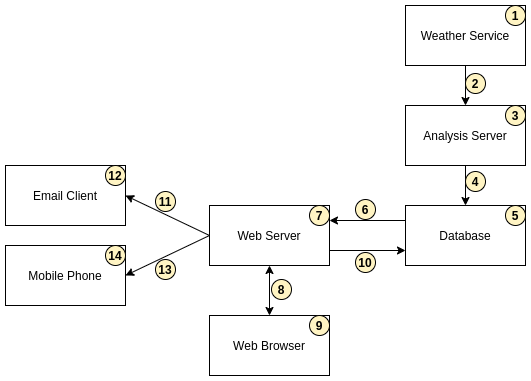

The diagram above was exported from draw.io. Its source (the exported page's mxGraphModel, read from the mxfile embedded in the PNG):
<mxGraphModel dx="1038" dy="585" grid="1" gridSize="10" guides="1" tooltips="1" connect="1" arrows="1" fold="1" page="1" pageScale="1" pageWidth="827" pageHeight="1169" math="0" shadow="0">
  <root>
    <mxCell id="0" />
    <mxCell id="1" parent="0" />
    <mxCell id="8EN2clXHJRKPVegi3fns-1" value="Web Browser" style="rounded=0;whiteSpace=wrap;html=1;fillColor=none;" parent="1" vertex="1">
      <mxGeometry x="294" y="390" width="120" height="60" as="geometry" />
    </mxCell>
    <mxCell id="8EN2clXHJRKPVegi3fns-2" value="Web Server" style="rounded=0;whiteSpace=wrap;html=1;fillColor=none;" parent="1" vertex="1">
      <mxGeometry x="294" y="280" width="120" height="60" as="geometry" />
    </mxCell>
    <mxCell id="KlYLaALlPv3RPNS1U20w-2" style="edgeStyle=orthogonalEdgeStyle;rounded=0;orthogonalLoop=1;jettySize=auto;html=1;exitX=0.5;exitY=1;exitDx=0;exitDy=0;entryX=0.5;entryY=0;entryDx=0;entryDy=0;" edge="1" parent="1" source="8EN2clXHJRKPVegi3fns-3" target="8EN2clXHJRKPVegi3fns-4">
      <mxGeometry relative="1" as="geometry" />
    </mxCell>
    <mxCell id="8EN2clXHJRKPVegi3fns-3" value="Analysis Server" style="rounded=0;whiteSpace=wrap;html=1;fillColor=none;" parent="1" vertex="1">
      <mxGeometry x="490" y="180" width="120" height="60" as="geometry" />
    </mxCell>
    <mxCell id="8EN2clXHJRKPVegi3fns-4" value="Database" style="rounded=0;whiteSpace=wrap;html=1;fillColor=none;" parent="1" vertex="1">
      <mxGeometry x="490" y="280" width="120" height="60" as="geometry" />
    </mxCell>
    <mxCell id="8EN2clXHJRKPVegi3fns-5" value="Email Client" style="rounded=0;whiteSpace=wrap;html=1;fillColor=none;" parent="1" vertex="1">
      <mxGeometry x="90" y="240" width="120" height="60" as="geometry" />
    </mxCell>
    <mxCell id="8EN2clXHJRKPVegi3fns-6" value="Mobile Phone" style="rounded=0;whiteSpace=wrap;html=1;fillColor=none;" parent="1" vertex="1">
      <mxGeometry x="90" y="320" width="120" height="60" as="geometry" />
    </mxCell>
    <mxCell id="KlYLaALlPv3RPNS1U20w-1" style="edgeStyle=orthogonalEdgeStyle;rounded=0;orthogonalLoop=1;jettySize=auto;html=1;exitX=0.5;exitY=1;exitDx=0;exitDy=0;entryX=0.5;entryY=0;entryDx=0;entryDy=0;" edge="1" parent="1" source="8EN2clXHJRKPVegi3fns-7" target="8EN2clXHJRKPVegi3fns-3">
      <mxGeometry relative="1" as="geometry" />
    </mxCell>
    <mxCell id="8EN2clXHJRKPVegi3fns-7" value="Weather Service" style="rounded=0;whiteSpace=wrap;html=1;fillColor=none;" parent="1" vertex="1">
      <mxGeometry x="490" y="80" width="120" height="60" as="geometry" />
    </mxCell>
    <mxCell id="KlYLaALlPv3RPNS1U20w-6" value="" style="endArrow=classic;html=1;exitX=0;exitY=0.25;exitDx=0;exitDy=0;entryX=1;entryY=0.25;entryDx=0;entryDy=0;" edge="1" parent="1" source="8EN2clXHJRKPVegi3fns-4" target="8EN2clXHJRKPVegi3fns-2">
      <mxGeometry width="50" height="50" relative="1" as="geometry">
        <mxPoint x="390" y="330" as="sourcePoint" />
        <mxPoint x="440" y="280" as="targetPoint" />
      </mxGeometry>
    </mxCell>
    <mxCell id="KlYLaALlPv3RPNS1U20w-7" value="" style="endArrow=classic;html=1;exitX=1;exitY=0.75;exitDx=0;exitDy=0;entryX=0;entryY=0.75;entryDx=0;entryDy=0;" edge="1" parent="1" source="8EN2clXHJRKPVegi3fns-2" target="8EN2clXHJRKPVegi3fns-4">
      <mxGeometry width="50" height="50" relative="1" as="geometry">
        <mxPoint x="500" y="305" as="sourcePoint" />
        <mxPoint x="424" y="305" as="targetPoint" />
      </mxGeometry>
    </mxCell>
    <mxCell id="KlYLaALlPv3RPNS1U20w-8" value="" style="endArrow=classic;startArrow=classic;html=1;exitX=0.5;exitY=0;exitDx=0;exitDy=0;entryX=0.5;entryY=1;entryDx=0;entryDy=0;" edge="1" parent="1" source="8EN2clXHJRKPVegi3fns-1" target="8EN2clXHJRKPVegi3fns-2">
      <mxGeometry width="50" height="50" relative="1" as="geometry">
        <mxPoint x="390" y="330" as="sourcePoint" />
        <mxPoint x="440" y="280" as="targetPoint" />
      </mxGeometry>
    </mxCell>
    <mxCell id="KlYLaALlPv3RPNS1U20w-9" value="" style="endArrow=classic;html=1;entryX=1;entryY=0.5;entryDx=0;entryDy=0;exitX=0;exitY=0.5;exitDx=0;exitDy=0;" edge="1" parent="1" source="8EN2clXHJRKPVegi3fns-2" target="8EN2clXHJRKPVegi3fns-5">
      <mxGeometry width="50" height="50" relative="1" as="geometry">
        <mxPoint x="390" y="330" as="sourcePoint" />
        <mxPoint x="440" y="280" as="targetPoint" />
      </mxGeometry>
    </mxCell>
    <mxCell id="KlYLaALlPv3RPNS1U20w-10" value="" style="endArrow=classic;html=1;entryX=1;entryY=0.5;entryDx=0;entryDy=0;exitX=0;exitY=0.5;exitDx=0;exitDy=0;" edge="1" parent="1" source="8EN2clXHJRKPVegi3fns-2" target="8EN2clXHJRKPVegi3fns-6">
      <mxGeometry width="50" height="50" relative="1" as="geometry">
        <mxPoint x="304" y="320" as="sourcePoint" />
        <mxPoint x="220" y="280" as="targetPoint" />
      </mxGeometry>
    </mxCell>
    <mxCell id="KlYLaALlPv3RPNS1U20w-11" value="&lt;b&gt;1&lt;/b&gt;" style="ellipse;whiteSpace=wrap;html=1;aspect=fixed;fillColor=#FFF4C3;align=center;" vertex="1" parent="1">
      <mxGeometry x="590" y="80" width="20" height="20" as="geometry" />
    </mxCell>
    <mxCell id="KlYLaALlPv3RPNS1U20w-12" value="&lt;b&gt;4&lt;/b&gt;" style="ellipse;whiteSpace=wrap;html=1;aspect=fixed;fillColor=#FFF4C3;align=center;" vertex="1" parent="1">
      <mxGeometry x="550" y="246" width="20" height="20" as="geometry" />
    </mxCell>
    <mxCell id="KlYLaALlPv3RPNS1U20w-13" value="&lt;b&gt;3&lt;/b&gt;" style="ellipse;whiteSpace=wrap;html=1;aspect=fixed;fillColor=#FFF4C3;align=center;" vertex="1" parent="1">
      <mxGeometry x="590" y="180" width="20" height="20" as="geometry" />
    </mxCell>
    <mxCell id="KlYLaALlPv3RPNS1U20w-14" value="&lt;b&gt;2&lt;/b&gt;" style="ellipse;whiteSpace=wrap;html=1;aspect=fixed;fillColor=#FFF4C3;align=center;" vertex="1" parent="1">
      <mxGeometry x="550" y="148" width="20" height="20" as="geometry" />
    </mxCell>
    <mxCell id="KlYLaALlPv3RPNS1U20w-18" value="&lt;b&gt;5&lt;/b&gt;" style="ellipse;whiteSpace=wrap;html=1;aspect=fixed;fillColor=#FFF4C3;align=center;" vertex="1" parent="1">
      <mxGeometry x="590" y="280" width="20" height="20" as="geometry" />
    </mxCell>
    <mxCell id="KlYLaALlPv3RPNS1U20w-19" value="&lt;b&gt;6&lt;/b&gt;" style="ellipse;whiteSpace=wrap;html=1;aspect=fixed;fillColor=#FFF4C3;align=center;" vertex="1" parent="1">
      <mxGeometry x="440" y="274" width="20" height="20" as="geometry" />
    </mxCell>
    <mxCell id="KlYLaALlPv3RPNS1U20w-20" value="&lt;b&gt;10&lt;/b&gt;" style="ellipse;whiteSpace=wrap;html=1;aspect=fixed;fillColor=#FFF4C3;align=center;" vertex="1" parent="1">
      <mxGeometry x="440" y="327" width="20" height="20" as="geometry" />
    </mxCell>
    <mxCell id="KlYLaALlPv3RPNS1U20w-21" value="&lt;b&gt;7&lt;/b&gt;" style="ellipse;whiteSpace=wrap;html=1;aspect=fixed;fillColor=#FFF4C3;align=center;" vertex="1" parent="1">
      <mxGeometry x="394" y="280" width="20" height="20" as="geometry" />
    </mxCell>
    <mxCell id="KlYLaALlPv3RPNS1U20w-22" value="&lt;b&gt;8&lt;/b&gt;" style="ellipse;whiteSpace=wrap;html=1;aspect=fixed;fillColor=#FFF4C3;align=center;" vertex="1" parent="1">
      <mxGeometry x="356" y="354" width="20" height="20" as="geometry" />
    </mxCell>
    <mxCell id="KlYLaALlPv3RPNS1U20w-23" value="&lt;b&gt;9&lt;/b&gt;" style="ellipse;whiteSpace=wrap;html=1;aspect=fixed;fillColor=#FFF4C3;align=center;" vertex="1" parent="1">
      <mxGeometry x="394" y="390" width="20" height="20" as="geometry" />
    </mxCell>
    <mxCell id="KlYLaALlPv3RPNS1U20w-24" value="&lt;b&gt;11&lt;/b&gt;" style="ellipse;whiteSpace=wrap;html=1;aspect=fixed;fillColor=#FFF4C3;align=center;" vertex="1" parent="1">
      <mxGeometry x="240" y="266" width="20" height="20" as="geometry" />
    </mxCell>
    <mxCell id="KlYLaALlPv3RPNS1U20w-25" value="&lt;b&gt;13&lt;/b&gt;" style="ellipse;whiteSpace=wrap;html=1;aspect=fixed;fillColor=#FFF4C3;align=center;" vertex="1" parent="1">
      <mxGeometry x="240" y="334" width="20" height="20" as="geometry" />
    </mxCell>
    <mxCell id="KlYLaALlPv3RPNS1U20w-26" value="&lt;b&gt;12&lt;/b&gt;" style="ellipse;whiteSpace=wrap;html=1;aspect=fixed;fillColor=#FFF4C3;align=center;" vertex="1" parent="1">
      <mxGeometry x="190" y="240" width="20" height="20" as="geometry" />
    </mxCell>
    <mxCell id="KlYLaALlPv3RPNS1U20w-27" value="&lt;b&gt;14&lt;/b&gt;" style="ellipse;whiteSpace=wrap;html=1;aspect=fixed;fillColor=#FFF4C3;align=center;" vertex="1" parent="1">
      <mxGeometry x="190" y="320" width="20" height="20" as="geometry" />
    </mxCell>
  </root>
</mxGraphModel>